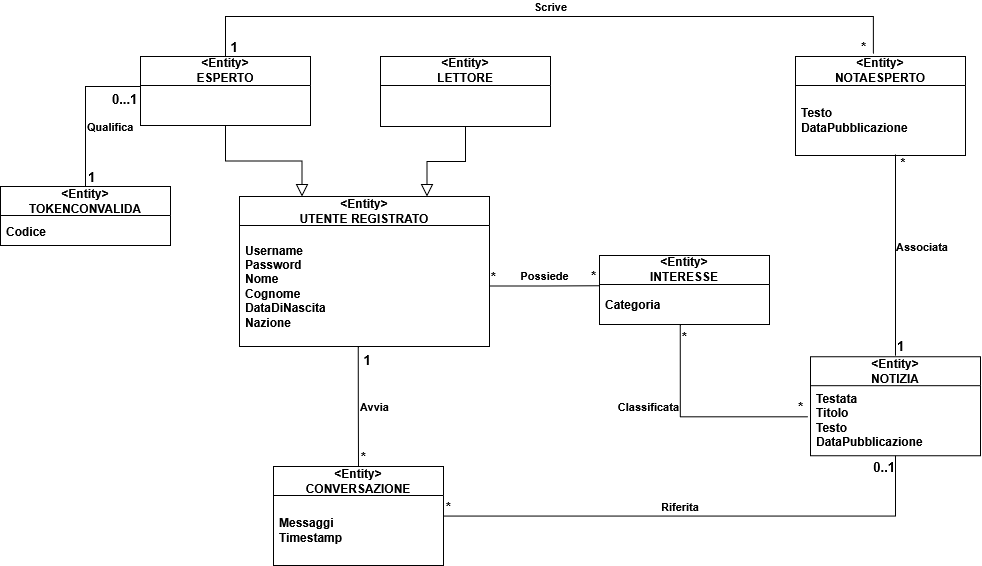

The diagram above was exported from draw.io. Its source (the exported page's mxGraphModel, read from the mxfile embedded in the PNG):
<mxGraphModel dx="1003" dy="1443" grid="1" gridSize="10" guides="1" tooltips="1" connect="1" arrows="1" fold="1" page="1" pageScale="1" pageWidth="1169" pageHeight="827" math="0" shadow="0">
  <root>
    <mxCell id="0" />
    <mxCell id="1" parent="0" />
    <mxCell id="OuCEIkY3jyE1ZblvS1_d-18" edge="1" parent="1" source="OuCEIkY3jyE1ZblvS1_d-11" style="edgeStyle=orthogonalEdgeStyle;rounded=0;orthogonalLoop=1;jettySize=auto;html=1;defaultLabelBackgroundColor=page;endArrow=block;endFill=0;exitX=0.5;exitY=1;exitDx=0;exitDy=0;startSize=10;endSize=10;entryX=0.25;entryY=0;entryDx=0;entryDy=0;" target="OuCEIkY3jyE1ZblvS1_d-1">
      <mxGeometry relative="1" as="geometry">
        <mxPoint x="550" y="170" as="targetPoint" />
      </mxGeometry>
    </mxCell>
    <mxCell id="OuCEIkY3jyE1ZblvS1_d-1" parent="1" style="swimlane;fontStyle=1;align=center;verticalAlign=middle;childLayout=stackLayout;horizontal=1;startSize=29;horizontalStack=0;resizeParent=1;resizeParentMax=0;resizeLast=0;collapsible=0;marginBottom=0;html=1;whiteSpace=wrap;" value="&amp;lt;Entity&amp;gt;&lt;br&gt;UTENTE REGISTRATO" vertex="1">
      <mxGeometry height="150" width="250" x="249" y="200" as="geometry" />
    </mxCell>
    <mxCell id="OuCEIkY3jyE1ZblvS1_d-2" parent="OuCEIkY3jyE1ZblvS1_d-1" style="text;html=1;strokeColor=none;fillColor=none;align=left;verticalAlign=middle;spacingLeft=4;spacingRight=4;overflow=hidden;rotatable=0;points=[[0,0.5],[1,0.5]];portConstraint=eastwest;whiteSpace=wrap;" value="&lt;div&gt;&lt;b&gt;Username&lt;/b&gt;&lt;/div&gt;&lt;div&gt;&lt;b&gt;Password&lt;br&gt;Nome&lt;/b&gt;&lt;/div&gt;&lt;div&gt;&lt;b&gt;Cognome&lt;/b&gt;&lt;/div&gt;&lt;div&gt;&lt;b&gt;DataDiNascita&lt;/b&gt;&lt;/div&gt;&lt;div&gt;&lt;b&gt;Nazione&lt;/b&gt;&lt;/div&gt;" vertex="1">
      <mxGeometry height="121" width="250" y="29" as="geometry" />
    </mxCell>
    <mxCell id="YyC4hHRPS0J27UupuSnw-1" edge="1" parent="1" source="OuCEIkY3jyE1ZblvS1_d-9" style="edgeStyle=orthogonalEdgeStyle;rounded=0;orthogonalLoop=1;jettySize=auto;html=1;defaultLabelBackgroundColor=page;endArrow=block;endFill=0;startSize=10;endSize=10;entryX=0.75;entryY=0;entryDx=0;entryDy=0;" target="OuCEIkY3jyE1ZblvS1_d-1">
      <mxGeometry relative="1" x="0.0043" as="geometry">
        <mxPoint x="190" y="200" as="targetPoint" />
      </mxGeometry>
    </mxCell>
    <mxCell id="OuCEIkY3jyE1ZblvS1_d-9" parent="1" style="swimlane;fontStyle=1;align=center;verticalAlign=middle;childLayout=stackLayout;horizontal=1;startSize=29;horizontalStack=0;resizeParent=1;resizeParentMax=0;resizeLast=0;collapsible=0;marginBottom=0;html=1;whiteSpace=wrap;" value="&amp;lt;Entity&amp;gt;&lt;br&gt;LETTORE" vertex="1">
      <mxGeometry height="70" width="170" x="390" y="60" as="geometry" />
    </mxCell>
    <mxCell id="OuCEIkY3jyE1ZblvS1_d-11" parent="1" style="swimlane;fontStyle=1;align=center;verticalAlign=middle;childLayout=stackLayout;horizontal=1;startSize=29;horizontalStack=0;resizeParent=1;resizeParentMax=0;resizeLast=0;collapsible=0;marginBottom=0;html=1;whiteSpace=wrap;" value="&amp;lt;Entity&amp;gt;&lt;br&gt;ESPERTO" vertex="1">
      <mxGeometry height="69" width="170" x="150" y="60" as="geometry" />
    </mxCell>
    <mxCell id="OuCEIkY3jyE1ZblvS1_d-21" parent="1" style="swimlane;fontStyle=1;align=center;verticalAlign=middle;childLayout=stackLayout;horizontal=1;startSize=29;horizontalStack=0;resizeParent=1;resizeParentMax=0;resizeLast=0;collapsible=0;marginBottom=0;html=1;whiteSpace=wrap;" value="&amp;lt;Entity&amp;gt;&lt;br&gt;INTERESSE" vertex="1">
      <mxGeometry height="69" width="170" x="609" y="259" as="geometry" />
    </mxCell>
    <mxCell id="OuCEIkY3jyE1ZblvS1_d-22" parent="OuCEIkY3jyE1ZblvS1_d-21" style="text;html=1;strokeColor=none;fillColor=none;align=left;verticalAlign=middle;spacingLeft=4;spacingRight=4;overflow=hidden;rotatable=0;points=[[0,0.5],[1,0.5]];portConstraint=eastwest;whiteSpace=wrap;fontStyle=1" value="Categoria" vertex="1">
      <mxGeometry height="40" width="170" y="29" as="geometry" />
    </mxCell>
    <mxCell id="OuCEIkY3jyE1ZblvS1_d-23" parent="1" style="swimlane;fontStyle=1;align=center;verticalAlign=middle;childLayout=stackLayout;horizontal=1;startSize=29;horizontalStack=0;resizeParent=1;resizeParentMax=0;resizeLast=0;collapsible=0;marginBottom=0;html=1;whiteSpace=wrap;" value="&amp;lt;Entity&amp;gt;&lt;br&gt;NOTAESPERTO" vertex="1">
      <mxGeometry height="99" width="170" x="805" y="60" as="geometry" />
    </mxCell>
    <mxCell id="OuCEIkY3jyE1ZblvS1_d-24" parent="OuCEIkY3jyE1ZblvS1_d-23" style="text;html=1;strokeColor=none;fillColor=none;align=left;verticalAlign=middle;spacingLeft=4;spacingRight=4;overflow=hidden;rotatable=0;points=[[0,0.5],[1,0.5]];portConstraint=eastwest;whiteSpace=wrap;fontStyle=1" value="&lt;div&gt;Testo&lt;/div&gt;&lt;div&gt;DataPubblicazione&lt;/div&gt;" vertex="1">
      <mxGeometry height="70" width="170" y="29" as="geometry" />
    </mxCell>
    <mxCell id="OuCEIkY3jyE1ZblvS1_d-25" parent="1" style="swimlane;fontStyle=1;align=center;verticalAlign=middle;childLayout=stackLayout;horizontal=1;startSize=29;horizontalStack=0;resizeParent=1;resizeParentMax=0;resizeLast=0;collapsible=0;marginBottom=0;html=1;whiteSpace=wrap;" value="&amp;lt;Entity&amp;gt;&lt;br&gt;CONVERSAZIONE" vertex="1">
      <mxGeometry height="99" width="170" x="283" y="470" as="geometry" />
    </mxCell>
    <mxCell id="OuCEIkY3jyE1ZblvS1_d-26" parent="OuCEIkY3jyE1ZblvS1_d-25" style="text;html=1;strokeColor=none;fillColor=none;align=left;verticalAlign=middle;spacingLeft=4;spacingRight=4;overflow=hidden;rotatable=0;points=[[0,0.5],[1,0.5]];portConstraint=eastwest;whiteSpace=wrap;fontStyle=1" value="Messaggi&lt;div&gt;Timestamp&lt;/div&gt;" vertex="1">
      <mxGeometry height="70" width="170" y="29" as="geometry" />
    </mxCell>
    <mxCell id="OuCEIkY3jyE1ZblvS1_d-28" parent="1" style="swimlane;fontStyle=1;align=center;verticalAlign=middle;childLayout=stackLayout;horizontal=1;startSize=29;horizontalStack=0;resizeParent=1;resizeParentMax=0;resizeLast=0;collapsible=0;marginBottom=0;html=1;whiteSpace=wrap;" value="&amp;lt;Entity&amp;gt;&lt;br&gt;NOTIZIA" vertex="1">
      <mxGeometry height="99" width="170" x="820" y="360.19" as="geometry" />
    </mxCell>
    <mxCell id="OuCEIkY3jyE1ZblvS1_d-29" parent="OuCEIkY3jyE1ZblvS1_d-28" style="text;html=1;strokeColor=none;fillColor=none;align=left;verticalAlign=middle;spacingLeft=4;spacingRight=4;overflow=hidden;rotatable=0;points=[[0,0.5],[1,0.5]];portConstraint=eastwest;whiteSpace=wrap;fontStyle=1" value="&lt;div&gt;Testata&lt;br&gt;Titolo&lt;br&gt;Testo&lt;br&gt;DataPubblicazione&lt;/div&gt;" vertex="1">
      <mxGeometry height="70" width="170" y="29" as="geometry" />
    </mxCell>
    <mxCell id="OuCEIkY3jyE1ZblvS1_d-38" edge="1" parent="1" source="OuCEIkY3jyE1ZblvS1_d-2" style="endArrow=none;html=1;endSize=12;startArrow=none;startSize=14;startFill=0;edgeStyle=orthogonalEdgeStyle;rounded=0;defaultLabelBackgroundColor=page;endFill=0;verticalAlign=bottom;entryX=0.002;entryY=0.032;entryDx=0;entryDy=0;entryPerimeter=0;fontStyle=1" target="OuCEIkY3jyE1ZblvS1_d-22" value="Possiede">
      <mxGeometry relative="1" as="geometry">
        <mxPoint x="529" y="210" as="sourcePoint" />
        <mxPoint x="689" y="210" as="targetPoint" />
      </mxGeometry>
    </mxCell>
    <mxCell id="OuCEIkY3jyE1ZblvS1_d-39" connectable="0" parent="OuCEIkY3jyE1ZblvS1_d-38" style="edgeLabel;resizable=0;html=1;align=left;verticalAlign=bottom;inheritText=fontFamily,fontColor,textOpacity,labelBorderColor,labelBorderWidth,labelBackgroundColor,defaultLabelBackgroundColor,labelPadding;fontStyle=1;defaultLabelBackgroundColor=page;fontSize=13;" value="*" vertex="1">
      <mxGeometry relative="1" x="-1" as="geometry" />
    </mxCell>
    <mxCell id="OuCEIkY3jyE1ZblvS1_d-40" connectable="0" parent="OuCEIkY3jyE1ZblvS1_d-38" style="edgeLabel;resizable=0;html=1;align=right;verticalAlign=bottom;inheritText=fontFamily,fontColor,textOpacity,labelBorderColor,labelBorderWidth,labelPadding;labelBackgroundColor=default;defaultLabelBackgroundColor=page;fontStyle=1;fontSize=13;" value="*&amp;nbsp;" vertex="1">
      <mxGeometry relative="1" x="1" as="geometry" />
    </mxCell>
    <mxCell id="OuCEIkY3jyE1ZblvS1_d-44" edge="1" parent="1" source="OuCEIkY3jyE1ZblvS1_d-11" style="endArrow=none;html=1;endSize=12;startArrow=none;startSize=14;startFill=0;edgeStyle=orthogonalEdgeStyle;rounded=0;defaultLabelBackgroundColor=page;endFill=0;verticalAlign=bottom;entryX=0.458;entryY=-0.028;entryDx=0;entryDy=0;entryPerimeter=0;labelPosition=center;verticalLabelPosition=middle;align=center;fontStyle=1;exitX=0.5;exitY=0;exitDx=0;exitDy=0;" target="OuCEIkY3jyE1ZblvS1_d-23" value="Scrive">
      <mxGeometry relative="1" x="0.0067" as="geometry">
        <mxPoint as="offset" />
        <Array as="points">
          <mxPoint x="235" y="20" />
          <mxPoint x="882.9" y="20" />
        </Array>
        <mxPoint x="559" y="109" as="sourcePoint" />
        <mxPoint x="699" y="100" as="targetPoint" />
      </mxGeometry>
    </mxCell>
    <mxCell id="OuCEIkY3jyE1ZblvS1_d-45" connectable="0" parent="OuCEIkY3jyE1ZblvS1_d-44" style="edgeLabel;resizable=0;html=1;align=left;verticalAlign=bottom;inheritText=fontFamily,fontColor,textOpacity,labelBorderColor,labelBorderWidth,labelBackgroundColor,defaultLabelBackgroundColor,labelPadding;fontStyle=1;defaultLabelBackgroundColor=page;fontSize=13;" value="&amp;nbsp;1" vertex="1">
      <mxGeometry relative="1" x="-1" as="geometry" />
    </mxCell>
    <mxCell id="OuCEIkY3jyE1ZblvS1_d-46" connectable="0" parent="OuCEIkY3jyE1ZblvS1_d-44" style="edgeLabel;resizable=0;html=1;align=right;verticalAlign=bottom;inheritText=fontFamily,fontColor,textOpacity,labelBorderColor,labelBorderWidth,labelPadding;labelBackgroundColor=default;defaultLabelBackgroundColor=page;fontStyle=1;fontSize=13;" value="*&amp;nbsp;" vertex="1">
      <mxGeometry relative="1" x="0.6834" as="geometry">
        <mxPoint x="75" y="40" as="offset" />
      </mxGeometry>
    </mxCell>
    <mxCell id="OuCEIkY3jyE1ZblvS1_d-47" edge="1" parent="1" source="OuCEIkY3jyE1ZblvS1_d-2" style="endArrow=none;html=1;endSize=12;startArrow=none;startSize=14;startFill=0;edgeStyle=orthogonalEdgeStyle;rounded=0;defaultLabelBackgroundColor=page;endFill=0;verticalAlign=bottom;entryX=0.5;entryY=0;entryDx=0;entryDy=0;fontStyle=1;exitX=0.475;exitY=1.007;exitDx=0;exitDy=0;labelPosition=right;verticalLabelPosition=middle;align=left;exitPerimeter=0;" target="OuCEIkY3jyE1ZblvS1_d-25" value="Avvia">
      <mxGeometry relative="1" x="0.1551" as="geometry">
        <mxPoint as="offset" />
        <mxPoint x="324" y="380" as="sourcePoint" />
        <mxPoint x="454" y="380" as="targetPoint" />
      </mxGeometry>
    </mxCell>
    <mxCell id="OuCEIkY3jyE1ZblvS1_d-48" connectable="0" parent="OuCEIkY3jyE1ZblvS1_d-47" style="edgeLabel;resizable=0;html=1;align=left;verticalAlign=top;inheritText=fontFamily,fontColor,textOpacity,labelBorderColor,labelBorderWidth,labelBackgroundColor,defaultLabelBackgroundColor,labelPadding;fontStyle=1;defaultLabelBackgroundColor=page;fontSize=13;" value="&amp;nbsp;1" vertex="1">
      <mxGeometry relative="1" x="-1" as="geometry">
        <mxPoint y="-1" as="offset" />
      </mxGeometry>
    </mxCell>
    <mxCell id="OuCEIkY3jyE1ZblvS1_d-49" connectable="0" parent="OuCEIkY3jyE1ZblvS1_d-47" style="edgeLabel;resizable=0;html=1;align=left;verticalAlign=bottom;inheritText=fontFamily,fontColor,textOpacity,labelBorderColor,labelBorderWidth,labelPadding;labelBackgroundColor=default;defaultLabelBackgroundColor=page;fontStyle=1;labelPosition=right;verticalLabelPosition=middle;labelPerimeter=1;fontSize=13;" value="*&amp;nbsp;" vertex="1">
      <mxGeometry relative="1" x="1" as="geometry">
        <mxPoint x="1" as="offset" />
      </mxGeometry>
    </mxCell>
    <mxCell id="OuCEIkY3jyE1ZblvS1_d-53" edge="1" parent="1" style="endArrow=none;html=1;endSize=12;startArrow=none;startSize=14;startFill=0;rounded=0;defaultLabelBackgroundColor=page;endFill=0;verticalAlign=bottom;entryX=0.5;entryY=0;entryDx=0;entryDy=0;fontStyle=1;exitX=0.5;exitY=1;exitDx=0;exitDy=0;labelPosition=right;verticalLabelPosition=middle;align=left;" value="&lt;div align=&quot;left&quot;&gt;Associata&lt;/div&gt;">
      <mxGeometry relative="1" x="0.014" y="-1" as="geometry">
        <mxPoint as="offset" />
        <mxPoint x="905.0000000000002" y="158" as="sourcePoint" />
        <mxPoint x="905.0000000000002" y="359.19000000000005" as="targetPoint" />
      </mxGeometry>
    </mxCell>
    <mxCell id="OuCEIkY3jyE1ZblvS1_d-54" connectable="0" parent="OuCEIkY3jyE1ZblvS1_d-53" style="edgeLabel;resizable=0;html=1;align=left;verticalAlign=bottom;inheritText=fontFamily,fontColor,textOpacity,labelBorderColor,labelBorderWidth,labelBackgroundColor,defaultLabelBackgroundColor,labelPadding;fontStyle=1;defaultLabelBackgroundColor=page;fontSize=13;" value="&amp;nbsp;*" vertex="1">
      <mxGeometry relative="1" x="0.35" as="geometry">
        <mxPoint y="-118" as="offset" />
      </mxGeometry>
    </mxCell>
    <mxCell id="OuCEIkY3jyE1ZblvS1_d-55" connectable="0" parent="OuCEIkY3jyE1ZblvS1_d-53" style="edgeLabel;resizable=0;html=1;align=left;verticalAlign=bottom;inheritText=fontFamily,fontColor,textOpacity,labelBorderColor,labelBorderWidth,labelPadding;labelBackgroundColor=default;defaultLabelBackgroundColor=page;fontStyle=1;labelPosition=right;verticalLabelPosition=middle;labelPerimeter=1;fontSize=13;" value="1" vertex="1">
      <mxGeometry relative="1" x="0.9962" as="geometry" />
    </mxCell>
    <mxCell id="YyC4hHRPS0J27UupuSnw-3" edge="1" parent="1" source="OuCEIkY3jyE1ZblvS1_d-28" style="endArrow=none;html=1;endSize=12;startArrow=none;startSize=14;startFill=0;edgeStyle=orthogonalEdgeStyle;rounded=0;defaultLabelBackgroundColor=page;endFill=0;verticalAlign=bottom;entryX=1;entryY=0.5;entryDx=0;entryDy=0;fontStyle=1;exitX=0.5;exitY=1;exitDx=0;exitDy=0;labelPosition=right;verticalLabelPosition=middle;align=left;" target="OuCEIkY3jyE1ZblvS1_d-25" value="Riferita">
      <mxGeometry relative="1" x="0.1551" as="geometry">
        <mxPoint as="offset" />
        <mxPoint x="469" y="460" as="sourcePoint" />
        <mxPoint x="469" y="579" as="targetPoint" />
      </mxGeometry>
    </mxCell>
    <mxCell id="YyC4hHRPS0J27UupuSnw-4" connectable="0" parent="YyC4hHRPS0J27UupuSnw-3" style="edgeLabel;resizable=0;html=1;align=right;verticalAlign=middle;inheritText=fontFamily,fontColor,textOpacity,labelBorderColor,labelBorderWidth,labelBackgroundColor,defaultLabelBackgroundColor,labelPadding;fontStyle=1;defaultLabelBackgroundColor=page;labelPosition=left;verticalLabelPosition=middle;labelPerimeter=1;fontSize=13;" value="0..1" vertex="1">
      <mxGeometry relative="1" x="-1" as="geometry">
        <mxPoint y="11" as="offset" />
      </mxGeometry>
    </mxCell>
    <mxCell id="YyC4hHRPS0J27UupuSnw-5" connectable="0" parent="YyC4hHRPS0J27UupuSnw-3" style="edgeLabel;resizable=0;html=1;align=left;verticalAlign=bottom;inheritText=fontFamily,fontColor,textOpacity,labelBorderColor,labelBorderWidth,labelPadding;labelBackgroundColor=default;defaultLabelBackgroundColor=page;fontStyle=1;labelPosition=right;verticalLabelPosition=middle;labelPerimeter=1;fontSize=13;" value="*" vertex="1">
      <mxGeometry relative="1" x="1" as="geometry">
        <mxPoint x="1" as="offset" />
      </mxGeometry>
    </mxCell>
    <mxCell id="_UNAcGjHlCHLieRfzyIa-2" parent="1" style="swimlane;fontStyle=1;align=center;verticalAlign=middle;childLayout=stackLayout;horizontal=1;startSize=29;horizontalStack=0;resizeParent=1;resizeParentMax=0;resizeLast=0;collapsible=0;marginBottom=0;html=1;whiteSpace=wrap;" value="&amp;lt;Entity&amp;gt;&lt;br&gt;TOKENCONVALIDA" vertex="1">
      <mxGeometry height="59" width="170" x="10" y="190" as="geometry" />
    </mxCell>
    <mxCell id="_UNAcGjHlCHLieRfzyIa-4" parent="1" style="text;html=1;strokeColor=none;fillColor=none;align=left;verticalAlign=middle;spacingLeft=4;spacingRight=4;overflow=hidden;rotatable=0;points=[[0,0.5],[1,0.5]];portConstraint=eastwest;whiteSpace=wrap;" value="&lt;b&gt;Codice&lt;/b&gt;" vertex="1">
      <mxGeometry height="29" width="170" x="10" y="220" as="geometry" />
    </mxCell>
    <mxCell id="_UNAcGjHlCHLieRfzyIa-5" edge="1" parent="1" style="endArrow=none;html=1;endSize=12;startArrow=none;startSize=14;startFill=0;edgeStyle=orthogonalEdgeStyle;rounded=0;defaultLabelBackgroundColor=page;endFill=0;verticalAlign=bottom;entryX=0.5;entryY=0;entryDx=0;entryDy=0;fontStyle=1;labelPosition=right;verticalLabelPosition=middle;align=left;" target="_UNAcGjHlCHLieRfzyIa-2" value="Qualifica">
      <mxGeometry relative="1" x="0.3548" as="geometry">
        <mxPoint as="offset" />
        <Array as="points">
          <mxPoint x="95" y="90" />
        </Array>
        <mxPoint x="150" y="90" as="sourcePoint" />
        <mxPoint x="90" y="190" as="targetPoint" />
      </mxGeometry>
    </mxCell>
    <mxCell id="_UNAcGjHlCHLieRfzyIa-6" connectable="0" parent="_UNAcGjHlCHLieRfzyIa-5" style="edgeLabel;resizable=0;html=1;align=left;verticalAlign=top;inheritText=fontFamily,fontColor,textOpacity,labelBorderColor,labelBorderWidth,labelBackgroundColor,defaultLabelBackgroundColor,labelPadding;fontStyle=1;defaultLabelBackgroundColor=page;fontSize=13;" value="0...1" vertex="1">
      <mxGeometry relative="1" x="-1" as="geometry">
        <mxPoint x="-30" y="-1" as="offset" />
      </mxGeometry>
    </mxCell>
    <mxCell id="_UNAcGjHlCHLieRfzyIa-7" connectable="0" parent="_UNAcGjHlCHLieRfzyIa-5" style="edgeLabel;resizable=0;html=1;align=left;verticalAlign=bottom;inheritText=fontFamily,fontColor,textOpacity,labelBorderColor,labelBorderWidth,labelPadding;labelBackgroundColor=default;defaultLabelBackgroundColor=page;fontStyle=1;labelPosition=right;verticalLabelPosition=middle;labelPerimeter=1;fontSize=13;" value="1" vertex="1">
      <mxGeometry relative="1" x="1" as="geometry">
        <mxPoint x="1" as="offset" />
      </mxGeometry>
    </mxCell>
    <mxCell id="dO8ZkfpkYjbHqRoZZSzL-4" edge="1" parent="1" source="OuCEIkY3jyE1ZblvS1_d-22" style="endArrow=none;html=1;endSize=12;startArrow=none;startSize=14;startFill=0;edgeStyle=orthogonalEdgeStyle;rounded=0;defaultLabelBackgroundColor=page;endFill=0;verticalAlign=middle;entryX=-0.015;entryY=0.443;entryDx=0;entryDy=0;entryPerimeter=0;fontStyle=1;exitX=0.475;exitY=1.016;exitDx=0;exitDy=0;exitPerimeter=0;labelPosition=left;verticalLabelPosition=middle;align=right;" target="OuCEIkY3jyE1ZblvS1_d-29" value="Classificata">
      <mxGeometry relative="1" x="-0.2577" as="geometry">
        <mxPoint as="offset" />
        <mxPoint x="660" y="391" as="sourcePoint" />
        <mxPoint x="770" y="390" as="targetPoint" />
      </mxGeometry>
    </mxCell>
    <mxCell id="dO8ZkfpkYjbHqRoZZSzL-5" connectable="0" parent="dO8ZkfpkYjbHqRoZZSzL-4" style="edgeLabel;resizable=0;html=1;align=left;verticalAlign=bottom;inheritText=fontFamily,fontColor,textOpacity,labelBorderColor,labelBorderWidth,labelBackgroundColor,defaultLabelBackgroundColor,labelPadding;fontStyle=1;defaultLabelBackgroundColor=page;fontSize=13;" value="*" vertex="1">
      <mxGeometry relative="1" x="-1" as="geometry">
        <mxPoint y="21" as="offset" />
      </mxGeometry>
    </mxCell>
    <mxCell id="dO8ZkfpkYjbHqRoZZSzL-6" connectable="0" parent="dO8ZkfpkYjbHqRoZZSzL-4" style="edgeLabel;resizable=0;html=1;align=right;verticalAlign=bottom;inheritText=fontFamily,fontColor,textOpacity,labelBorderColor,labelBorderWidth,labelPadding;labelBackgroundColor=default;defaultLabelBackgroundColor=page;fontStyle=1;fontSize=13;" value="*&amp;nbsp;" vertex="1">
      <mxGeometry relative="1" x="1" as="geometry" />
    </mxCell>
  </root>
</mxGraphModel>